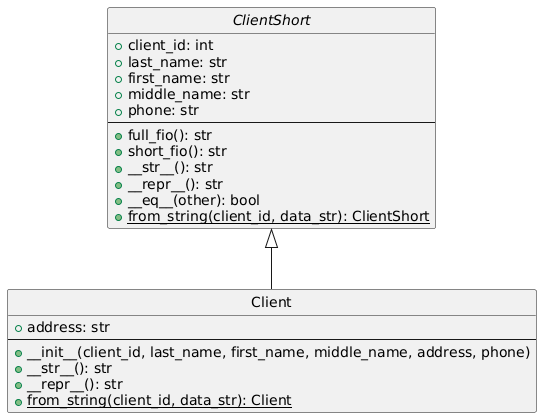

The diagram above was rendered by PlantUML. Its source (embedded in the PNG):
@startuml
skinparam classAttributeIconVisible false
hide circle

abstract class ClientShort {
    + client_id: int
    + last_name: str
    + first_name: str
    + middle_name: str
    + phone: str
    --
    + full_fio(): str
    + short_fio(): str
    + __str__(): str
    + __repr__(): str
    + __eq__(other): bool
    {static} + from_string(client_id, data_str): ClientShort
}

class Client {
    + address: str
    --
    + __init__(client_id, last_name, first_name, middle_name, address, phone)
    + __str__(): str
    + __repr__(): str
    {static} + from_string(client_id, data_str): Client
}

ClientShort <|-- Client
@enduml